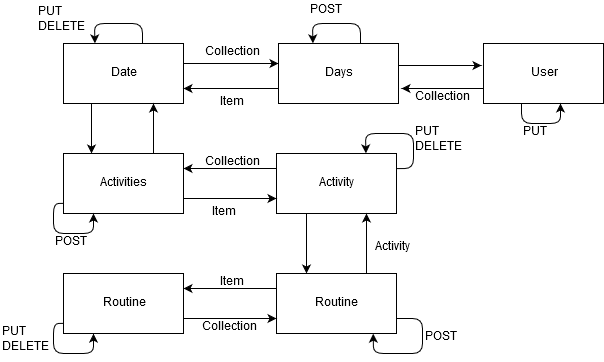

The diagram above was exported from draw.io. Its source (the exported page's mxGraphModel, read from the mxfile embedded in the PNG):
<mxGraphModel dx="1278" dy="594" grid="1" gridSize="10" guides="1" tooltips="1" connect="1" arrows="1" fold="1" page="1" pageScale="1" pageWidth="827" pageHeight="1169" math="0" shadow="0">
  <root>
    <mxCell id="0" />
    <mxCell id="1" parent="0" />
    <mxCell id="_DgSvYo4DXB9F-sdHbI8-3" style="edgeStyle=orthogonalEdgeStyle;rounded=0;orthogonalLoop=1;jettySize=auto;html=1;exitX=0;exitY=0.75;exitDx=0;exitDy=0;" parent="1" source="kkkGsLGVI1K57wI3DVRz-1" edge="1">
      <mxGeometry relative="1" as="geometry">
        <mxPoint x="571" y="100" as="targetPoint" />
      </mxGeometry>
    </mxCell>
    <mxCell id="kkkGsLGVI1K57wI3DVRz-1" value="User" style="rounded=0;whiteSpace=wrap;html=1;" parent="1" vertex="1">
      <mxGeometry x="653" y="55" width="120" height="60" as="geometry" />
    </mxCell>
    <mxCell id="VcVojm6E0gJs-zPVGufO-16" value="" style="edgeStyle=orthogonalEdgeStyle;rounded=0;orthogonalLoop=1;jettySize=auto;html=1;" parent="1" source="VcVojm6E0gJs-zPVGufO-11" target="VcVojm6E0gJs-zPVGufO-15" edge="1">
      <mxGeometry relative="1" as="geometry">
        <Array as="points">
          <mxPoint x="401" y="75" />
          <mxPoint x="401" y="75" />
        </Array>
      </mxGeometry>
    </mxCell>
    <mxCell id="VcVojm6E0gJs-zPVGufO-20" value="" style="edgeStyle=orthogonalEdgeStyle;rounded=0;orthogonalLoop=1;jettySize=auto;html=1;" parent="1" source="VcVojm6E0gJs-zPVGufO-11" target="kkkGsLGVI1K57wI3DVRz-4" edge="1">
      <mxGeometry relative="1" as="geometry">
        <Array as="points">
          <mxPoint x="261" y="135" />
          <mxPoint x="261" y="135" />
        </Array>
      </mxGeometry>
    </mxCell>
    <mxCell id="VcVojm6E0gJs-zPVGufO-11" value="Date" style="rounded=0;whiteSpace=wrap;html=1;" parent="1" vertex="1">
      <mxGeometry x="233" y="55" width="120" height="60" as="geometry" />
    </mxCell>
    <mxCell id="VcVojm6E0gJs-zPVGufO-17" style="edgeStyle=orthogonalEdgeStyle;rounded=0;orthogonalLoop=1;jettySize=auto;html=1;exitX=0;exitY=0.75;exitDx=0;exitDy=0;entryX=1;entryY=0.75;entryDx=0;entryDy=0;" parent="1" source="VcVojm6E0gJs-zPVGufO-15" target="VcVojm6E0gJs-zPVGufO-11" edge="1">
      <mxGeometry relative="1" as="geometry" />
    </mxCell>
    <mxCell id="_DgSvYo4DXB9F-sdHbI8-2" style="edgeStyle=orthogonalEdgeStyle;rounded=0;orthogonalLoop=1;jettySize=auto;html=1;exitX=1;exitY=0.75;exitDx=0;exitDy=0;entryX=-0.017;entryY=0.367;entryDx=0;entryDy=0;entryPerimeter=0;" parent="1" source="VcVojm6E0gJs-zPVGufO-15" target="kkkGsLGVI1K57wI3DVRz-1" edge="1">
      <mxGeometry relative="1" as="geometry">
        <mxPoint x="623" y="75" as="targetPoint" />
        <Array as="points">
          <mxPoint x="568" y="77" />
        </Array>
      </mxGeometry>
    </mxCell>
    <mxCell id="VcVojm6E0gJs-zPVGufO-15" value="Days Collection" style="rounded=0;whiteSpace=wrap;html=1;" parent="1" vertex="1">
      <mxGeometry x="448" y="55" width="120" height="60" as="geometry" />
    </mxCell>
    <mxCell id="kkkGsLGVI1K57wI3DVRz-18" style="edgeStyle=orthogonalEdgeStyle;rounded=0;orthogonalLoop=1;jettySize=auto;html=1;exitX=0;exitY=0.25;exitDx=0;exitDy=0;entryX=1;entryY=0.25;entryDx=0;entryDy=0;" parent="1" source="kkkGsLGVI1K57wI3DVRz-3" target="kkkGsLGVI1K57wI3DVRz-4" edge="1">
      <mxGeometry relative="1" as="geometry" />
    </mxCell>
    <mxCell id="kkkGsLGVI1K57wI3DVRz-19" style="edgeStyle=orthogonalEdgeStyle;rounded=0;orthogonalLoop=1;jettySize=auto;html=1;exitX=0.25;exitY=1;exitDx=0;exitDy=0;entryX=0.25;entryY=0;entryDx=0;entryDy=0;" parent="1" source="kkkGsLGVI1K57wI3DVRz-3" target="kkkGsLGVI1K57wI3DVRz-5" edge="1">
      <mxGeometry relative="1" as="geometry" />
    </mxCell>
    <mxCell id="kkkGsLGVI1K57wI3DVRz-3" value="Activity" style="rounded=0;whiteSpace=wrap;html=1;" parent="1" vertex="1">
      <mxGeometry x="446" y="165" width="120" height="60" as="geometry" />
    </mxCell>
    <mxCell id="kkkGsLGVI1K57wI3DVRz-17" style="edgeStyle=orthogonalEdgeStyle;rounded=0;orthogonalLoop=1;jettySize=auto;html=1;exitX=1;exitY=0.75;exitDx=0;exitDy=0;entryX=0;entryY=0.75;entryDx=0;entryDy=0;" parent="1" source="kkkGsLGVI1K57wI3DVRz-4" target="kkkGsLGVI1K57wI3DVRz-3" edge="1">
      <mxGeometry relative="1" as="geometry" />
    </mxCell>
    <mxCell id="VcVojm6E0gJs-zPVGufO-21" style="edgeStyle=orthogonalEdgeStyle;rounded=0;orthogonalLoop=1;jettySize=auto;html=1;exitX=0.75;exitY=0;exitDx=0;exitDy=0;entryX=0.75;entryY=1;entryDx=0;entryDy=0;" parent="1" source="kkkGsLGVI1K57wI3DVRz-4" target="VcVojm6E0gJs-zPVGufO-11" edge="1">
      <mxGeometry relative="1" as="geometry" />
    </mxCell>
    <mxCell id="kkkGsLGVI1K57wI3DVRz-4" value="Activities collection" style="rounded=0;whiteSpace=wrap;html=1;" parent="1" vertex="1">
      <mxGeometry x="233" y="165" width="120" height="60" as="geometry" />
    </mxCell>
    <mxCell id="kkkGsLGVI1K57wI3DVRz-21" style="edgeStyle=orthogonalEdgeStyle;rounded=0;orthogonalLoop=1;jettySize=auto;html=1;exitX=0.75;exitY=0;exitDx=0;exitDy=0;entryX=0.75;entryY=1;entryDx=0;entryDy=0;" parent="1" source="kkkGsLGVI1K57wI3DVRz-5" target="kkkGsLGVI1K57wI3DVRz-3" edge="1">
      <mxGeometry relative="1" as="geometry" />
    </mxCell>
    <mxCell id="kkkGsLGVI1K57wI3DVRz-54" style="edgeStyle=orthogonalEdgeStyle;rounded=0;orthogonalLoop=1;jettySize=auto;html=1;exitX=0;exitY=0.25;exitDx=0;exitDy=0;entryX=1;entryY=0.25;entryDx=0;entryDy=0;" parent="1" source="kkkGsLGVI1K57wI3DVRz-5" target="kkkGsLGVI1K57wI3DVRz-46" edge="1">
      <mxGeometry relative="1" as="geometry" />
    </mxCell>
    <mxCell id="kkkGsLGVI1K57wI3DVRz-5" value="&lt;div&gt;Routine collection&lt;/div&gt;" style="rounded=0;whiteSpace=wrap;html=1;" parent="1" vertex="1">
      <mxGeometry x="446" y="285" width="120" height="60" as="geometry" />
    </mxCell>
    <mxCell id="kkkGsLGVI1K57wI3DVRz-49" style="edgeStyle=orthogonalEdgeStyle;rounded=0;orthogonalLoop=1;jettySize=auto;html=1;exitX=1;exitY=0.75;exitDx=0;exitDy=0;entryX=0;entryY=0.75;entryDx=0;entryDy=0;" parent="1" source="kkkGsLGVI1K57wI3DVRz-46" target="kkkGsLGVI1K57wI3DVRz-5" edge="1">
      <mxGeometry relative="1" as="geometry" />
    </mxCell>
    <mxCell id="kkkGsLGVI1K57wI3DVRz-46" value="&lt;div&gt;Routine&lt;/div&gt;" style="rounded=0;whiteSpace=wrap;html=1;" parent="1" vertex="1">
      <mxGeometry x="233" y="285" width="120" height="60" as="geometry" />
    </mxCell>
    <mxCell id="kkkGsLGVI1K57wI3DVRz-31" value="&lt;div&gt;Collection&lt;/div&gt;&lt;div&gt;&lt;br&gt;&lt;/div&gt;" style="text;html=1;resizable=0;points=[];autosize=1;align=left;verticalAlign=top;spacingTop=-4;" parent="1" vertex="1">
      <mxGeometry x="373" y="165" width="70" height="30" as="geometry" />
    </mxCell>
    <mxCell id="kkkGsLGVI1K57wI3DVRz-32" value="Item" style="text;html=1;resizable=0;points=[];autosize=1;align=left;verticalAlign=top;spacingTop=-4;" parent="1" vertex="1">
      <mxGeometry x="379.5" y="215" width="40" height="20" as="geometry" />
    </mxCell>
    <mxCell id="kkkGsLGVI1K57wI3DVRz-48" value="Activity" style="text;html=1;resizable=0;points=[];autosize=1;align=left;verticalAlign=top;spacingTop=-4;" parent="1" vertex="1">
      <mxGeometry x="543" y="250" width="50" height="20" as="geometry" />
    </mxCell>
    <mxCell id="kkkGsLGVI1K57wI3DVRz-55" value="Item" style="text;html=1;resizable=0;points=[];autosize=1;align=left;verticalAlign=top;spacingTop=-4;" parent="1" vertex="1">
      <mxGeometry x="388" y="285" width="40" height="20" as="geometry" />
    </mxCell>
    <mxCell id="kkkGsLGVI1K57wI3DVRz-56" value="&lt;div&gt;Collection&lt;/div&gt;&lt;div&gt;&lt;br&gt;&lt;/div&gt;" style="text;html=1;resizable=0;points=[];autosize=1;align=left;verticalAlign=top;spacingTop=-4;" parent="1" vertex="1">
      <mxGeometry x="369.5" y="330" width="70" height="30" as="geometry" />
    </mxCell>
    <mxCell id="kkkGsLGVI1K57wI3DVRz-59" value="" style="endArrow=classic;html=1;entryX=0.25;entryY=1;entryDx=0;entryDy=0;exitX=0.004;exitY=0.831;exitDx=0;exitDy=0;exitPerimeter=0;" parent="1" source="kkkGsLGVI1K57wI3DVRz-4" target="kkkGsLGVI1K57wI3DVRz-4" edge="1">
      <mxGeometry width="50" height="50" relative="1" as="geometry">
        <mxPoint x="213" y="200" as="sourcePoint" />
        <mxPoint x="283" y="250" as="targetPoint" />
        <Array as="points">
          <mxPoint x="223" y="215" />
          <mxPoint x="223" y="245" />
          <mxPoint x="263" y="245" />
        </Array>
      </mxGeometry>
    </mxCell>
    <mxCell id="kkkGsLGVI1K57wI3DVRz-60" value="POST" style="text;html=1;resizable=0;points=[];autosize=1;align=left;verticalAlign=top;spacingTop=-4;" parent="1" vertex="1">
      <mxGeometry x="223" y="245" width="50" height="20" as="geometry" />
    </mxCell>
    <mxCell id="kkkGsLGVI1K57wI3DVRz-61" value="" style="endArrow=classic;html=1;exitX=1;exitY=0.25;exitDx=0;exitDy=0;entryX=0.75;entryY=0;entryDx=0;entryDy=0;" parent="1" edge="1">
      <mxGeometry width="50" height="50" relative="1" as="geometry">
        <mxPoint x="565.4285714285713" y="180.09523809523807" as="sourcePoint" />
        <mxPoint x="535.4285714285713" y="164.85714285714283" as="targetPoint" />
        <Array as="points">
          <mxPoint x="583" y="180" />
          <mxPoint x="583" y="145" />
          <mxPoint x="535" y="145" />
        </Array>
      </mxGeometry>
    </mxCell>
    <mxCell id="kkkGsLGVI1K57wI3DVRz-62" value="&lt;div&gt;PUT&lt;br&gt;DELETE&lt;/div&gt;" style="text;html=1;resizable=0;points=[];autosize=1;align=left;verticalAlign=top;spacingTop=-4;" parent="1" vertex="1">
      <mxGeometry x="583" y="135" width="60" height="30" as="geometry" />
    </mxCell>
    <mxCell id="kkkGsLGVI1K57wI3DVRz-64" value="" style="endArrow=classic;html=1;entryX=0.25;entryY=1;entryDx=0;entryDy=0;exitX=0.004;exitY=0.831;exitDx=0;exitDy=0;exitPerimeter=0;" parent="1" edge="1">
      <mxGeometry width="50" height="50" relative="1" as="geometry">
        <mxPoint x="233.28571428571433" y="334.8571428571429" as="sourcePoint" />
        <mxPoint x="263" y="345.1428571428571" as="targetPoint" />
        <Array as="points">
          <mxPoint x="223" y="335" />
          <mxPoint x="223" y="365" />
          <mxPoint x="263" y="365" />
        </Array>
      </mxGeometry>
    </mxCell>
    <mxCell id="kkkGsLGVI1K57wI3DVRz-65" value="PUT&lt;br&gt;DELETE" style="text;html=1;resizable=0;points=[];autosize=1;align=left;verticalAlign=top;spacingTop=-4;" parent="1" vertex="1">
      <mxGeometry x="170" y="335" width="60" height="30" as="geometry" />
    </mxCell>
    <mxCell id="kkkGsLGVI1K57wI3DVRz-71" value="" style="endArrow=classic;html=1;exitX=1;exitY=0.75;exitDx=0;exitDy=0;entryX=0.806;entryY=1.003;entryDx=0;entryDy=0;entryPerimeter=0;" parent="1" source="kkkGsLGVI1K57wI3DVRz-5" target="kkkGsLGVI1K57wI3DVRz-5" edge="1">
      <mxGeometry width="50" height="50" relative="1" as="geometry">
        <mxPoint x="544.4285714285713" y="369.8571428571429" as="sourcePoint" />
        <mxPoint x="543" y="385" as="targetPoint" />
        <Array as="points">
          <mxPoint x="592" y="330" />
          <mxPoint x="592" y="365" />
          <mxPoint x="543" y="365" />
        </Array>
      </mxGeometry>
    </mxCell>
    <mxCell id="VcVojm6E0gJs-zPVGufO-3" value="POST" style="text;html=1;resizable=0;points=[];autosize=1;align=left;verticalAlign=top;spacingTop=-4;" parent="1" vertex="1">
      <mxGeometry x="593" y="340" width="50" height="20" as="geometry" />
    </mxCell>
    <mxCell id="VcVojm6E0gJs-zPVGufO-18" value="Collection" style="text;html=1;resizable=0;points=[];autosize=1;align=left;verticalAlign=top;spacingTop=-4;" parent="1" vertex="1">
      <mxGeometry x="373" y="55" width="70" height="20" as="geometry" />
    </mxCell>
    <mxCell id="VcVojm6E0gJs-zPVGufO-19" value="Item" style="text;html=1;resizable=0;points=[];autosize=1;align=left;verticalAlign=top;spacingTop=-4;" parent="1" vertex="1">
      <mxGeometry x="388" y="105" width="40" height="20" as="geometry" />
    </mxCell>
    <mxCell id="VcVojm6E0gJs-zPVGufO-22" value="" style="endArrow=classic;html=1;" parent="1" edge="1">
      <mxGeometry width="50" height="50" relative="1" as="geometry">
        <mxPoint x="691" y="115" as="sourcePoint" />
        <mxPoint x="730" y="115" as="targetPoint" />
        <Array as="points">
          <mxPoint x="691" y="115" />
          <mxPoint x="691" y="135" />
          <mxPoint x="730" y="135" />
        </Array>
      </mxGeometry>
    </mxCell>
    <mxCell id="VcVojm6E0gJs-zPVGufO-23" value="PUT" style="text;html=1;resizable=0;points=[];autosize=1;align=left;verticalAlign=top;spacingTop=-4;" parent="1" vertex="1">
      <mxGeometry x="691" y="135" width="40" height="20" as="geometry" />
    </mxCell>
    <mxCell id="VcVojm6E0gJs-zPVGufO-32" value="" style="endArrow=classic;html=1;entryX=0.75;entryY=0;entryDx=0;entryDy=0;" parent="1" edge="1">
      <mxGeometry width="50" height="50" relative="1" as="geometry">
        <mxPoint x="530" y="54.5" as="sourcePoint" />
        <mxPoint x="482.42857142857133" y="54.85714285714289" as="targetPoint" />
        <Array as="points">
          <mxPoint x="530" y="35" />
          <mxPoint x="482" y="35" />
        </Array>
      </mxGeometry>
    </mxCell>
    <mxCell id="VcVojm6E0gJs-zPVGufO-33" value="POST" style="text;html=1;resizable=0;points=[];autosize=1;align=left;verticalAlign=top;spacingTop=-4;" parent="1" vertex="1">
      <mxGeometry x="478" y="12.5" width="50" height="20" as="geometry" />
    </mxCell>
    <mxCell id="_DgSvYo4DXB9F-sdHbI8-6" value="Collection" style="text;html=1;resizable=0;points=[];autosize=1;align=left;verticalAlign=top;spacingTop=-4;" parent="1" vertex="1">
      <mxGeometry x="583" y="100" width="70" height="20" as="geometry" />
    </mxCell>
    <mxCell id="pU3GUlCSgANtg-H6dxmt-4" value="" style="endArrow=classic;html=1;entryX=0.75;entryY=0;entryDx=0;entryDy=0;" parent="1" edge="1">
      <mxGeometry width="50" height="50" relative="1" as="geometry">
        <mxPoint x="312" y="54.5" as="sourcePoint" />
        <mxPoint x="264.42857142857133" y="54.85714285714289" as="targetPoint" />
        <Array as="points">
          <mxPoint x="312" y="35" />
          <mxPoint x="264" y="35" />
        </Array>
      </mxGeometry>
    </mxCell>
    <mxCell id="pU3GUlCSgANtg-H6dxmt-5" value="PUT&lt;br&gt;&lt;div&gt;DELETE&lt;/div&gt;&lt;div&gt;&lt;br&gt;&lt;/div&gt;" style="text;html=1;resizable=0;points=[];autosize=1;align=left;verticalAlign=top;spacingTop=-4;" parent="1" vertex="1">
      <mxGeometry x="206" y="15" width="60" height="40" as="geometry" />
    </mxCell>
  </root>
</mxGraphModel>